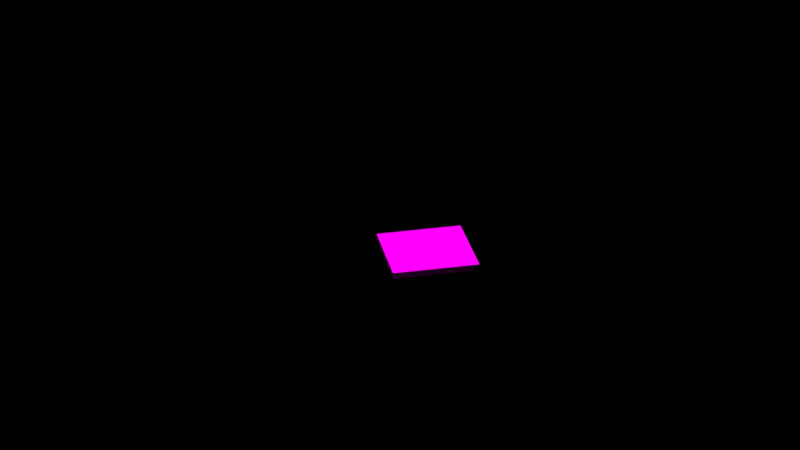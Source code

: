 # Source: 04_xr.blend  (saved by Blender 3.6.13; exported with 4.5.12 LTS)
import bpy
from mathutils import Matrix  # noqa: F401  (used for matrix-valued properties, if any)

bpy.ops.wm.read_factory_settings(use_empty=True)
scene = bpy.context.scene
scene.name = 'Scene'
col_mushroom01_collection = bpy.data.collections.new('Mushroom01_Collection')  # instanced only; not linked into the scene
col_mushroom02_collection = bpy.data.collections.new('Mushroom02_Collection')  # instanced only; not linked into the scene
col_mushroom03_collection = bpy.data.collections.new('Mushroom03_Collection')  # instanced only; not linked into the scene
col_littlemushrooms_collection = bpy.data.collections.new('LittleMushrooms_Collection')  # instanced only; not linked into the scene
col_magicstones_collection = bpy.data.collections.new('MagicStones_Collection')  # instanced only; not linked into the scene

# ---- images (referenced by path relative to the original .blend; pixels are not part of the script)
import os
ASSET_DIR = os.environ.get("B2B_ASSET_DIR", "")  # directory of the original .blend (textures are referenced by path, not embedded)
HERE = os.path.dirname(os.path.abspath(__file__))  # packed textures are extracted next to this script under _unpacked/

def load_image(name, relpath, width, height, colorspace="sRGB"):
    """Load a texture the original file referenced (path relative to the .blend, or extracted next to this script)."""
    p = next((c for c in (os.path.join(HERE, relpath), os.path.join(ASSET_DIR, relpath)) if relpath and os.path.exists(c)), "")
    if p:
        img = bpy.data.images.load(p, check_existing=True)
        img.name = name
    else:  # same state as the original file: an image datablock whose file is absent (Cycles renders it pink)
        img = bpy.data.images.new(name, width, height)
        img.source = "FILE"
        img.filepath = "//" + (relpath or name)
    img.colorspace_settings.name = colorspace
    return img
img_sparkly_texture_png = load_image('sparkly_texture.png', 'textures/sparkly_texture.png', 1024, 1024, 'sRGB')

# ---- materials (node trees are filled in below, after node groups)
mat_occludermat = bpy.data.materials.new('OccluderMat')
mat_occludermat.use_transparency_overlap = False
mat_occludermat.show_transparent_back = False
mat_occludermat.use_transparent_shadow = False
mat_overlay = bpy.data.materials.new('Overlay')
mat_overlay.surface_render_method = 'BLENDED'
mat_overlay.blend_method = 'BLEND'
mat_overlay.use_transparency_overlap = False
mat_overlay.show_transparent_back = False
mat_overlay.use_backface_culling = True
mat_overlay.use_transparent_shadow = False
mat_desktop_plane = bpy.data.materials.new('Desktop Plane')
mat_desktop_plane.use_transparent_shadow = False

# ---- material node trees
mat_occludermat.use_nodes = True; mat_occludermat.node_tree.nodes.clear()
_N = mat_occludermat.node_tree.nodes; _L = mat_occludermat.node_tree.links
n0 = _N.new('ShaderNodeBsdfPrincipled'); n0.name = 'Principled BSDF'; n0.location = (10, 300)
n0.distribution = 'GGX'
n0.subsurface_method = 'RANDOM_WALK_SKIN'
n0.inputs[0].default_value = (0.0, 0.0, 0.0, 1.0)
n0.inputs[1].default_value = 0.55
n0.inputs[3].default_value = 1.45
n0.inputs[4].default_value = 0.7568
n0.inputs[27].default_value = (0.0, 0.0, 0.0, 1.0)
n0.inputs[28].default_value = 1.0
n1 = _N.new('ShaderNodeOutputMaterial'); n1.name = 'Material Output'; n1.location = (300, 300)
_L.new(n0.outputs[0], n1.inputs[0])
n1.is_active_output = True
mat_overlay.use_nodes = True; mat_overlay.node_tree.nodes.clear()
_N = mat_overlay.node_tree.nodes; _L = mat_overlay.node_tree.links
n0 = _N.new('ShaderNodeOutputMaterial'); n0.name = 'Material Output'; n0.location = (239, 240)
n1 = _N.new('ShaderNodeTexImage'); n1.name = 'Image Texture'; n1.location = (-356, 72)
n1.image = img_sparkly_texture_png
n2 = _N.new('ShaderNodeBsdfTransparent'); n2.name = 'Transparent BSDF'; n2.location = (-157, 203)
n3 = _N.new('ShaderNodeMixShader'); n3.name = 'Mix Shader'; n3.location = (18, 110)
_L.new(n1.outputs[0], n3.inputs[2])
_L.new(n2.outputs[0], n3.inputs[1])
_L.new(n3.outputs[0], n0.inputs[0])
_L.new(n1.outputs[1], n3.inputs[0])
n0.is_active_output = True
mat_desktop_plane.use_nodes = True; mat_desktop_plane.node_tree.nodes.clear()
_N = mat_desktop_plane.node_tree.nodes; _L = mat_desktop_plane.node_tree.links
n0 = _N.new('ShaderNodeBsdfPrincipled'); n0.name = 'Principled BSDF'; n0.location = (10, 300)
n0.distribution = 'GGX'
n0.subsurface_method = 'RANDOM_WALK_SKIN'
n0.inputs[3].default_value = 1.45
n0.inputs[4].default_value = 0.0
n0.inputs[27].default_value = (0.0, 0.0, 0.0, 1.0)
n0.inputs[28].default_value = 1.0
n1 = _N.new('ShaderNodeOutputMaterial'); n1.name = 'Material Output'; n1.location = (300, 300)
_L.new(n0.outputs[0], n1.inputs[0])
n1.is_active_output = True

# ---- world
world_world = bpy.data.worlds.new('World'); scene.world = world_world
world_world.use_nodes = True; world_world.node_tree.nodes.clear()
_N = world_world.node_tree.nodes; _L = world_world.node_tree.links
n0 = _N.new('ShaderNodeOutputWorld'); n0.name = 'World Output'; n0.location = (300, 300)
n1 = _N.new('ShaderNodeBackground'); n1.name = 'Background'; n1.location = (10, 300)
n1.inputs[0].default_value = (0.0, 0.0, 0.0, 1.0)
_L.new(n1.outputs[0], n0.inputs[0])
n0.is_active_output = True
world_world.color = (0.05088, 0.05088, 0.05088)
world_world.use_sun_shadow = False
world_world.sun_shadow_jitter_overblur = 0.0

# ---- cameras
cam_camera = bpy.data.cameras.new('Camera')
cam_camera.clip_start = 0.05
cam_camera.clip_end = 200.0
cam_camera.lens = 112.0
cam_camera.ortho_scale = 7.314

# ---- meshes
me_plane = bpy.data.meshes.new('Plane')
me_plane.from_pydata([(-1.0, -1.0, 0.0), (1.0, -1.0, 0.0), (-1.0, 1.0, 0.0), (1.0, 1.0, 0.0), (-1.0, -1.0, 0.15), (1.0, -1.0, 0.15), (-1.0, 1.0, 0.15), (1.0, 1.0, 0.15)], [], [(0, 1, 3, 2), (4, 5, 7, 6)])
me_plane.polygons.foreach_set('material_index', [0, 1])
_uv = me_plane.uv_layers.new(name='UVMap')
_uv.uv.foreach_set('vector', [0.0, 0.0, 1.0, 0.0, 1.0, 1.0, 0.0, 1.0, 0.0, 0.0, 1.0, 0.0, 1.0, 1.0, 0.0, 1.0])
me_plane.materials.append(mat_occludermat)
me_plane.materials.append(mat_overlay)
me_plane.update()
me_sphere = bpy.data.meshes.new('Sphere')
me_sphere.from_pydata([], [], [])
_uv = me_sphere.uv_layers.new(name='UVMap')
_uv.uv.foreach_set('vector', [])
me_sphere.update()
me_plane_001 = bpy.data.meshes.new('Plane.001')
me_plane_001.from_pydata([(-1.0, -1.0, 0.0), (1.0, -1.0, 0.0), (-1.0, 1.0, 0.0), (1.0, 1.0, 0.0)], [], [(0, 1, 3, 2)])
_uv = me_plane_001.uv_layers.new(name='UVMap')
_uv.uv.foreach_set('vector', [0.0, 0.0, 1.0, 0.0, 1.0, 1.0, 0.0, 1.0])
me_plane_001.materials.append(mat_desktop_plane)
me_plane_001.update()

# ---- objects
ob_webxr = bpy.data.objects.new('WebXR', None)
ob_occlusionplane = bpy.data.objects.new('OcclusionPlane', me_plane)
ob_audio_instruments = bpy.data.objects.new('AUDIO_INSTRUMENTS', None)
ob_grid = bpy.data.objects.new('Grid', None)
ob_spawner_instruments = bpy.data.objects.new('Spawner Instruments', me_sphere)
ob_camera = bpy.data.objects.new('Camera', cam_camera)
ob_desktop_plane = bpy.data.objects.new('Desktop Plane', me_plane_001)
ob_mushroom01_collection = bpy.data.objects.new('Mushroom01_Collection', None)
ob_mushroom02_collection = bpy.data.objects.new('Mushroom02_Collection', None)
ob_mushroom03_collection = bpy.data.objects.new('Mushroom03_Collection', None)
ob_littlemushrooms_collection = bpy.data.objects.new('LittleMushrooms_Collection', None)
ob_magicstones_collection = bpy.data.objects.new('MagicStones_Collection', None)

# ---- transforms, parenting, visibility, modifiers, constraints
ob_webxr.location = (0.0, 0.0, 0.0)
ob_occlusionplane.parent = ob_webxr
ob_occlusionplane.location = (0.0, 0.0, 0.0)
ob_audio_instruments.parent = ob_webxr
ob_audio_instruments.location = (0.0, 0.0, 0.0)
ob_audio_instruments.empty_display_type = 'SPHERE'
ob_grid.parent = ob_webxr
ob_grid.location = (0.0, 0.0, 0.0)
ob_spawner_instruments.parent = ob_webxr
ob_spawner_instruments.location = (0.0, 0.0, 0.0)
ob_camera.location = (-49.8, 10.17, 26.45)
ob_camera.rotation_euler = (1.103, 0.01222, 4.517)
ob_camera.scale = (1.0, 1.0, 1.0)
ob_camera.lock_rotations_4d = False
ob_camera.empty_display_type = 'ARROWS'
ob_camera.color = (0.0, 0.0, 0.0, 0.0)
ob_camera.display_type = 'WIRE'
ob_camera.lineart.crease_threshold = 0.0
ob_desktop_plane.location = (0.0, 0.0, 0.0)
ob_desktop_plane.scale = (8.11, 8.11, 8.11)
ob_mushroom01_collection.location = (0.0, 0.0, 0.0)
ob_mushroom01_collection.instance_type = 'COLLECTION'
ob_mushroom02_collection.location = (5.447, 0.0, 0.0)
ob_mushroom02_collection.instance_type = 'COLLECTION'
ob_mushroom03_collection.location = (2.606, 0.0, 0.0)
ob_mushroom03_collection.instance_type = 'COLLECTION'
ob_littlemushrooms_collection.location = (-0.6606, -0.8844, 0.6423)
ob_littlemushrooms_collection.instance_type = 'COLLECTION'
ob_magicstones_collection.location = (0.0, 1.557, 0.0)
ob_magicstones_collection.instance_type = 'COLLECTION'
ob_mushroom01_collection.instance_collection = col_mushroom01_collection
ob_mushroom02_collection.instance_collection = col_mushroom02_collection
ob_mushroom03_collection.instance_collection = col_mushroom03_collection
ob_littlemushrooms_collection.instance_collection = col_littlemushrooms_collection
ob_magicstones_collection.instance_collection = col_magicstones_collection

# ---- collection membership
scene.collection.objects.link(ob_webxr)
scene.collection.objects.link(ob_occlusionplane)
scene.collection.objects.link(ob_audio_instruments)
scene.collection.objects.link(ob_grid)
scene.collection.objects.link(ob_spawner_instruments)
scene.collection.objects.link(ob_camera)
scene.collection.objects.link(ob_desktop_plane)
scene.collection.objects.link(ob_mushroom01_collection)
scene.collection.objects.link(ob_mushroom02_collection)
scene.collection.objects.link(ob_mushroom03_collection)
scene.collection.objects.link(ob_littlemushrooms_collection)
scene.collection.objects.link(ob_magicstones_collection)

# ---- scene / render settings (as saved in the file)
scene.camera = ob_camera
scene.frame_start = 1; scene.frame_end = 250; scene.frame_set(145)
scene.render.engine = 'BLENDER_EEVEE_NEXT'
scene.cycles.sampling_pattern = 'TABULATED_SOBOL'
scene.eevee.gtao_quality = 0.6259
scene.eevee.gtao_distance = 300.0
scene.eevee.fast_gi_quality = 0.6259
scene.view_settings.view_transform = 'Standard'
bpy.context.view_layer.update()

# ---- added for rendering (the .blend has no usable light): sun
light_auto_sun = bpy.data.lights.new('AutoSun', 'SUN')
light_auto_sun.energy = 3.0
light_auto_sun.angle = 0.0523599
ob_auto_sun = bpy.data.objects.new('AutoSun', light_auto_sun)
scene.collection.objects.link(ob_auto_sun)
ob_auto_sun.rotation_euler = (0.872665, 0.174533, 0.523599)
bpy.context.view_layer.update()
